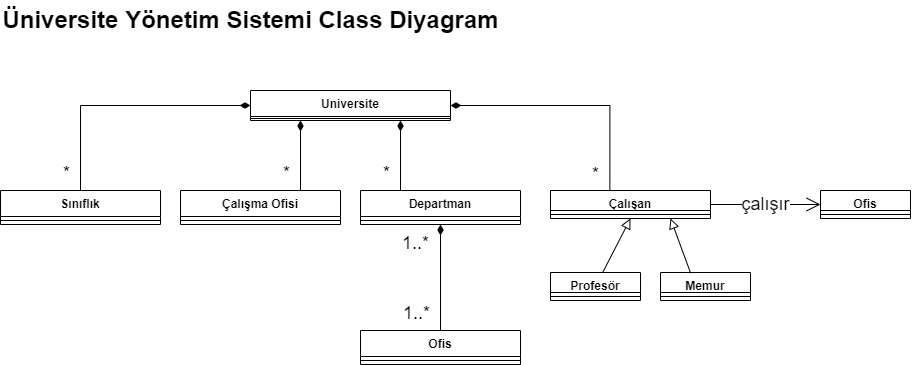

The diagram above was exported from draw.io. Its source (the exported page's mxGraphModel, read from the mxfile embedded in the PNG):
<mxGraphModel dx="1238" dy="540" grid="1" gridSize="10" guides="1" tooltips="1" connect="1" arrows="1" fold="1" page="1" pageScale="1" pageWidth="1100" pageHeight="850" background="none" math="0" shadow="0">
  <root>
    <mxCell id="0" />
    <mxCell id="1" parent="0" />
    <mxCell id="fPjhyMpD60TTYnaPJ0RA-2" value="Çalışan" style="swimlane;fontStyle=1;align=center;verticalAlign=top;childLayout=stackLayout;horizontal=1;startSize=20;horizontalStack=0;resizeParent=1;resizeParentMax=0;resizeLast=0;collapsible=1;marginBottom=0;" parent="1" vertex="1">
      <mxGeometry x="670" y="230" width="160" height="28" as="geometry" />
    </mxCell>
    <mxCell id="fPjhyMpD60TTYnaPJ0RA-4" value="" style="line;strokeWidth=1;fillColor=none;align=left;verticalAlign=middle;spacingTop=-1;spacingLeft=3;spacingRight=3;rotatable=0;labelPosition=right;points=[];portConstraint=eastwest;strokeColor=inherit;" parent="fPjhyMpD60TTYnaPJ0RA-2" vertex="1">
      <mxGeometry y="20" width="160" height="8" as="geometry" />
    </mxCell>
    <mxCell id="fPjhyMpD60TTYnaPJ0RA-6" value="Çalışma Ofisi" style="swimlane;fontStyle=1;align=center;verticalAlign=top;childLayout=stackLayout;horizontal=1;startSize=26;horizontalStack=0;resizeParent=1;resizeParentMax=0;resizeLast=0;collapsible=1;marginBottom=0;" parent="1" vertex="1">
      <mxGeometry x="300" y="230" width="160" height="34" as="geometry">
        <mxRectangle x="460" y="160" width="120" height="30" as="alternateBounds" />
      </mxGeometry>
    </mxCell>
    <mxCell id="fPjhyMpD60TTYnaPJ0RA-8" value="" style="line;strokeWidth=1;fillColor=none;align=left;verticalAlign=middle;spacingTop=-1;spacingLeft=3;spacingRight=3;rotatable=0;labelPosition=right;points=[];portConstraint=eastwest;strokeColor=inherit;" parent="fPjhyMpD60TTYnaPJ0RA-6" vertex="1">
      <mxGeometry y="26" width="160" height="8" as="geometry" />
    </mxCell>
    <mxCell id="fPjhyMpD60TTYnaPJ0RA-10" value="Sınıflık" style="swimlane;fontStyle=1;align=center;verticalAlign=top;childLayout=stackLayout;horizontal=1;startSize=26;horizontalStack=0;resizeParent=1;resizeParentMax=0;resizeLast=0;collapsible=1;marginBottom=0;" parent="1" vertex="1">
      <mxGeometry x="120" y="230" width="160" height="34" as="geometry" />
    </mxCell>
    <mxCell id="fPjhyMpD60TTYnaPJ0RA-12" value="" style="line;strokeWidth=1;fillColor=none;align=left;verticalAlign=middle;spacingTop=-1;spacingLeft=3;spacingRight=3;rotatable=0;labelPosition=right;points=[];portConstraint=eastwest;strokeColor=inherit;" parent="fPjhyMpD60TTYnaPJ0RA-10" vertex="1">
      <mxGeometry y="26" width="160" height="8" as="geometry" />
    </mxCell>
    <mxCell id="fPjhyMpD60TTYnaPJ0RA-14" value="Universite" style="swimlane;fontStyle=1;align=center;verticalAlign=top;childLayout=stackLayout;horizontal=1;startSize=26;horizontalStack=0;resizeParent=1;resizeParentMax=0;resizeLast=0;collapsible=1;marginBottom=0;" parent="1" vertex="1">
      <mxGeometry x="370" y="130" width="200" height="30" as="geometry" />
    </mxCell>
    <mxCell id="fPjhyMpD60TTYnaPJ0RA-16" value="" style="line;strokeWidth=1;fillColor=none;align=left;verticalAlign=middle;spacingTop=-1;spacingLeft=3;spacingRight=3;rotatable=0;labelPosition=right;points=[];portConstraint=eastwest;strokeColor=inherit;" parent="fPjhyMpD60TTYnaPJ0RA-14" vertex="1">
      <mxGeometry y="26" width="200" height="4" as="geometry" />
    </mxCell>
    <mxCell id="fPjhyMpD60TTYnaPJ0RA-32" value="Ofis" style="swimlane;fontStyle=1;align=center;verticalAlign=top;childLayout=stackLayout;horizontal=1;startSize=26;horizontalStack=0;resizeParent=1;resizeParentMax=0;resizeLast=0;collapsible=1;marginBottom=0;" parent="1" vertex="1">
      <mxGeometry x="480" y="370" width="160" height="34" as="geometry" />
    </mxCell>
    <mxCell id="fPjhyMpD60TTYnaPJ0RA-34" value="" style="line;strokeWidth=1;fillColor=none;align=left;verticalAlign=middle;spacingTop=-1;spacingLeft=3;spacingRight=3;rotatable=0;labelPosition=right;points=[];portConstraint=eastwest;strokeColor=inherit;" parent="fPjhyMpD60TTYnaPJ0RA-32" vertex="1">
      <mxGeometry y="26" width="160" height="8" as="geometry" />
    </mxCell>
    <mxCell id="fPjhyMpD60TTYnaPJ0RA-54" value="Departman" style="swimlane;fontStyle=1;align=center;verticalAlign=top;childLayout=stackLayout;horizontal=1;startSize=26;horizontalStack=0;resizeParent=1;resizeParentMax=0;resizeLast=0;collapsible=1;marginBottom=0;" parent="1" vertex="1">
      <mxGeometry x="480" y="230" width="160" height="34" as="geometry">
        <mxRectangle x="460" y="160" width="120" height="30" as="alternateBounds" />
      </mxGeometry>
    </mxCell>
    <mxCell id="fPjhyMpD60TTYnaPJ0RA-55" value="" style="line;strokeWidth=1;fillColor=none;align=left;verticalAlign=middle;spacingTop=-1;spacingLeft=3;spacingRight=3;rotatable=0;labelPosition=right;points=[];portConstraint=eastwest;strokeColor=inherit;" parent="fPjhyMpD60TTYnaPJ0RA-54" vertex="1">
      <mxGeometry y="26" width="160" height="8" as="geometry" />
    </mxCell>
    <mxCell id="fPjhyMpD60TTYnaPJ0RA-61" value="Memur" style="swimlane;fontStyle=1;align=center;verticalAlign=top;childLayout=stackLayout;horizontal=1;startSize=20;horizontalStack=0;resizeParent=1;resizeParentMax=0;resizeLast=0;collapsible=1;marginBottom=0;" parent="1" vertex="1">
      <mxGeometry x="780" y="312" width="90" height="28" as="geometry" />
    </mxCell>
    <mxCell id="fPjhyMpD60TTYnaPJ0RA-62" value="" style="line;strokeWidth=1;fillColor=none;align=left;verticalAlign=middle;spacingTop=-1;spacingLeft=3;spacingRight=3;rotatable=0;labelPosition=right;points=[];portConstraint=eastwest;strokeColor=inherit;" parent="fPjhyMpD60TTYnaPJ0RA-61" vertex="1">
      <mxGeometry y="20" width="90" height="8" as="geometry" />
    </mxCell>
    <mxCell id="fPjhyMpD60TTYnaPJ0RA-63" value="Profesör" style="swimlane;fontStyle=1;align=center;verticalAlign=top;childLayout=stackLayout;horizontal=1;startSize=20;horizontalStack=0;resizeParent=1;resizeParentMax=0;resizeLast=0;collapsible=1;marginBottom=0;" parent="1" vertex="1">
      <mxGeometry x="670" y="312" width="90" height="28" as="geometry" />
    </mxCell>
    <mxCell id="fPjhyMpD60TTYnaPJ0RA-64" value="" style="line;strokeWidth=1;fillColor=none;align=left;verticalAlign=middle;spacingTop=-1;spacingLeft=3;spacingRight=3;rotatable=0;labelPosition=right;points=[];portConstraint=eastwest;strokeColor=inherit;" parent="fPjhyMpD60TTYnaPJ0RA-63" vertex="1">
      <mxGeometry y="20" width="90" height="8" as="geometry" />
    </mxCell>
    <mxCell id="fPjhyMpD60TTYnaPJ0RA-68" value="" style="endArrow=block;endSize=8;endFill=0;html=1;rounded=0;fontSize=8;entryX=0.5;entryY=1;entryDx=0;entryDy=0;" parent="1" source="fPjhyMpD60TTYnaPJ0RA-63" target="fPjhyMpD60TTYnaPJ0RA-2" edge="1">
      <mxGeometry x="-0.5312" y="-1" width="160" relative="1" as="geometry">
        <mxPoint x="710" y="310" as="sourcePoint" />
        <mxPoint x="715" y="260" as="targetPoint" />
        <mxPoint as="offset" />
      </mxGeometry>
    </mxCell>
    <mxCell id="fPjhyMpD60TTYnaPJ0RA-75" value="" style="endArrow=block;endSize=8;endFill=0;html=1;rounded=0;fontSize=8;exitX=0.335;exitY=0.025;exitDx=0;exitDy=0;exitPerimeter=0;entryX=0.75;entryY=1;entryDx=0;entryDy=0;" parent="1" source="fPjhyMpD60TTYnaPJ0RA-61" target="fPjhyMpD60TTYnaPJ0RA-2" edge="1">
      <mxGeometry x="-0.5539" y="-7" width="160" relative="1" as="geometry">
        <mxPoint x="810" y="310" as="sourcePoint" />
        <mxPoint x="810" y="260" as="targetPoint" />
        <mxPoint as="offset" />
      </mxGeometry>
    </mxCell>
    <mxCell id="fPjhyMpD60TTYnaPJ0RA-91" value="" style="endArrow=close;html=1;endSize=8;startArrow=diamondThin;startSize=8;startFill=2;edgeStyle=orthogonalEdgeStyle;rounded=0;exitX=0.5;exitY=1;exitDx=0;exitDy=0;entryX=0.5;entryY=0;entryDx=0;entryDy=0;" parent="1" source="fPjhyMpD60TTYnaPJ0RA-54" target="fPjhyMpD60TTYnaPJ0RA-32" edge="1">
      <mxGeometry relative="1" as="geometry">
        <mxPoint x="190" y="100" as="sourcePoint" />
        <mxPoint x="530" y="280" as="targetPoint" />
      </mxGeometry>
    </mxCell>
    <mxCell id="fPjhyMpD60TTYnaPJ0RA-92" value="&lt;font style=&quot;font-size: 18px;&quot;&gt;1..*&lt;/font&gt;" style="edgeLabel;resizable=0;html=1;align=left;verticalAlign=top;fontSize=24;" parent="fPjhyMpD60TTYnaPJ0RA-91" connectable="0" vertex="1">
      <mxGeometry x="-1" relative="1" as="geometry">
        <mxPoint x="-40" y="-4" as="offset" />
      </mxGeometry>
    </mxCell>
    <mxCell id="fPjhyMpD60TTYnaPJ0RA-93" value="&lt;font style=&quot;font-size: 18px;&quot;&gt;1..*&lt;/font&gt;" style="edgeLabel;resizable=0;html=1;align=right;verticalAlign=top;fontSize=24;" parent="fPjhyMpD60TTYnaPJ0RA-91" connectable="0" vertex="1">
      <mxGeometry x="1" relative="1" as="geometry">
        <mxPoint x="-10" y="-40" as="offset" />
      </mxGeometry>
    </mxCell>
    <mxCell id="fPjhyMpD60TTYnaPJ0RA-94" value="" style="endArrow=close;html=1;endSize=8;startArrow=diamondThin;startSize=8;startFill=2;edgeStyle=orthogonalEdgeStyle;rounded=0;entryX=0.371;entryY=0.021;entryDx=0;entryDy=0;entryPerimeter=0;exitX=1;exitY=0.5;exitDx=0;exitDy=0;" parent="1" source="fPjhyMpD60TTYnaPJ0RA-14" target="fPjhyMpD60TTYnaPJ0RA-2" edge="1">
      <mxGeometry relative="1" as="geometry">
        <mxPoint x="570" y="146.74" as="sourcePoint" />
        <mxPoint x="730" y="180" as="targetPoint" />
      </mxGeometry>
    </mxCell>
    <mxCell id="fPjhyMpD60TTYnaPJ0RA-96" value="&lt;font style=&quot;font-size: 18px;&quot;&gt;*&lt;/font&gt;" style="edgeLabel;resizable=0;html=1;align=right;verticalAlign=top;fontSize=24;" parent="fPjhyMpD60TTYnaPJ0RA-94" connectable="0" vertex="1">
      <mxGeometry x="1" relative="1" as="geometry">
        <mxPoint x="-10" y="-40" as="offset" />
      </mxGeometry>
    </mxCell>
    <mxCell id="fPjhyMpD60TTYnaPJ0RA-97" value="" style="endArrow=close;html=1;endSize=8;startArrow=diamondThin;startSize=8;startFill=2;edgeStyle=orthogonalEdgeStyle;rounded=0;entryX=0.5;entryY=0;entryDx=0;entryDy=0;exitX=0;exitY=0.5;exitDx=0;exitDy=0;" parent="1" source="fPjhyMpD60TTYnaPJ0RA-14" target="fPjhyMpD60TTYnaPJ0RA-10" edge="1">
      <mxGeometry relative="1" as="geometry">
        <mxPoint x="20" y="146.41" as="sourcePoint" />
        <mxPoint x="179.3599999999999" y="229.99800000000002" as="targetPoint" />
      </mxGeometry>
    </mxCell>
    <mxCell id="fPjhyMpD60TTYnaPJ0RA-98" value="&lt;font style=&quot;font-size: 18px;&quot;&gt;*&lt;/font&gt;" style="edgeLabel;resizable=0;html=1;align=right;verticalAlign=top;fontSize=24;" parent="fPjhyMpD60TTYnaPJ0RA-97" connectable="0" vertex="1">
      <mxGeometry x="1" relative="1" as="geometry">
        <mxPoint x="-10" y="-40" as="offset" />
      </mxGeometry>
    </mxCell>
    <mxCell id="fPjhyMpD60TTYnaPJ0RA-99" value="" style="endArrow=close;html=1;endSize=8;startArrow=diamondThin;startSize=8;startFill=2;edgeStyle=orthogonalEdgeStyle;rounded=0;exitX=0.25;exitY=1;exitDx=0;exitDy=0;entryX=0.75;entryY=0;entryDx=0;entryDy=0;" parent="1" source="fPjhyMpD60TTYnaPJ0RA-14" target="fPjhyMpD60TTYnaPJ0RA-6" edge="1">
      <mxGeometry relative="1" as="geometry">
        <mxPoint x="390" y="166" as="sourcePoint" />
        <mxPoint x="390.02" y="230" as="targetPoint" />
      </mxGeometry>
    </mxCell>
    <mxCell id="fPjhyMpD60TTYnaPJ0RA-100" value="&lt;font style=&quot;font-size: 18px;&quot;&gt;*&lt;/font&gt;" style="edgeLabel;resizable=0;html=1;align=right;verticalAlign=top;fontSize=24;" parent="fPjhyMpD60TTYnaPJ0RA-99" connectable="0" vertex="1">
      <mxGeometry x="1" relative="1" as="geometry">
        <mxPoint x="-10" y="-40" as="offset" />
      </mxGeometry>
    </mxCell>
    <mxCell id="fPjhyMpD60TTYnaPJ0RA-101" value="" style="endArrow=close;html=1;endSize=8;startArrow=diamondThin;startSize=8;startFill=2;edgeStyle=orthogonalEdgeStyle;rounded=0;exitX=0.75;exitY=1;exitDx=0;exitDy=0;entryX=0.25;entryY=0;entryDx=0;entryDy=0;" parent="1" source="fPjhyMpD60TTYnaPJ0RA-14" target="fPjhyMpD60TTYnaPJ0RA-54" edge="1">
      <mxGeometry relative="1" as="geometry">
        <mxPoint x="429.9999999999998" y="174" as="sourcePoint" />
        <mxPoint x="430" y="240" as="targetPoint" />
      </mxGeometry>
    </mxCell>
    <mxCell id="fPjhyMpD60TTYnaPJ0RA-102" value="&lt;font style=&quot;font-size: 18px;&quot;&gt;*&lt;/font&gt;" style="edgeLabel;resizable=0;html=1;align=right;verticalAlign=top;fontSize=24;" parent="fPjhyMpD60TTYnaPJ0RA-101" connectable="0" vertex="1">
      <mxGeometry x="1" relative="1" as="geometry">
        <mxPoint x="-10" y="-40" as="offset" />
      </mxGeometry>
    </mxCell>
    <mxCell id="fPjhyMpD60TTYnaPJ0RA-113" style="edgeStyle=orthogonalEdgeStyle;rounded=0;orthogonalLoop=1;jettySize=auto;html=1;exitX=1;exitY=0.5;exitDx=0;exitDy=0;fontSize=18;" parent="1" source="fPjhyMpD60TTYnaPJ0RA-103" edge="1">
      <mxGeometry relative="1" as="geometry">
        <mxPoint x="990.2" y="244" as="targetPoint" />
      </mxGeometry>
    </mxCell>
    <mxCell id="fPjhyMpD60TTYnaPJ0RA-103" value="Ofis" style="swimlane;fontStyle=1;align=center;verticalAlign=top;childLayout=stackLayout;horizontal=1;startSize=20;horizontalStack=0;resizeParent=1;resizeParentMax=0;resizeLast=0;collapsible=1;marginBottom=0;" parent="1" vertex="1">
      <mxGeometry x="940" y="230" width="90" height="28" as="geometry" />
    </mxCell>
    <mxCell id="fPjhyMpD60TTYnaPJ0RA-104" value="" style="line;strokeWidth=1;fillColor=none;align=left;verticalAlign=middle;spacingTop=-1;spacingLeft=3;spacingRight=3;rotatable=0;labelPosition=right;points=[];portConstraint=eastwest;strokeColor=inherit;" parent="fPjhyMpD60TTYnaPJ0RA-103" vertex="1">
      <mxGeometry y="20" width="90" height="8" as="geometry" />
    </mxCell>
    <mxCell id="fPjhyMpD60TTYnaPJ0RA-110" value="&lt;font style=&quot;font-size: 18px;&quot;&gt;çalışır&lt;/font&gt;" style="endArrow=open;endFill=1;endSize=12;html=1;rounded=0;fontSize=8;exitX=1;exitY=0.5;exitDx=0;exitDy=0;entryX=0;entryY=0.5;entryDx=0;entryDy=0;" parent="1" source="fPjhyMpD60TTYnaPJ0RA-2" target="fPjhyMpD60TTYnaPJ0RA-103" edge="1">
      <mxGeometry width="160" relative="1" as="geometry">
        <mxPoint x="810" y="260" as="sourcePoint" />
        <mxPoint x="970" y="260" as="targetPoint" />
      </mxGeometry>
    </mxCell>
    <mxCell id="fPjhyMpD60TTYnaPJ0RA-111" value="Üniversite Yönetim Sistemi Class Diyagram" style="text;strokeColor=none;fillColor=none;html=1;fontSize=24;fontStyle=1;verticalAlign=middle;align=center;" parent="1" vertex="1">
      <mxGeometry x="320" y="40" width="100" height="40" as="geometry" />
    </mxCell>
  </root>
</mxGraphModel>